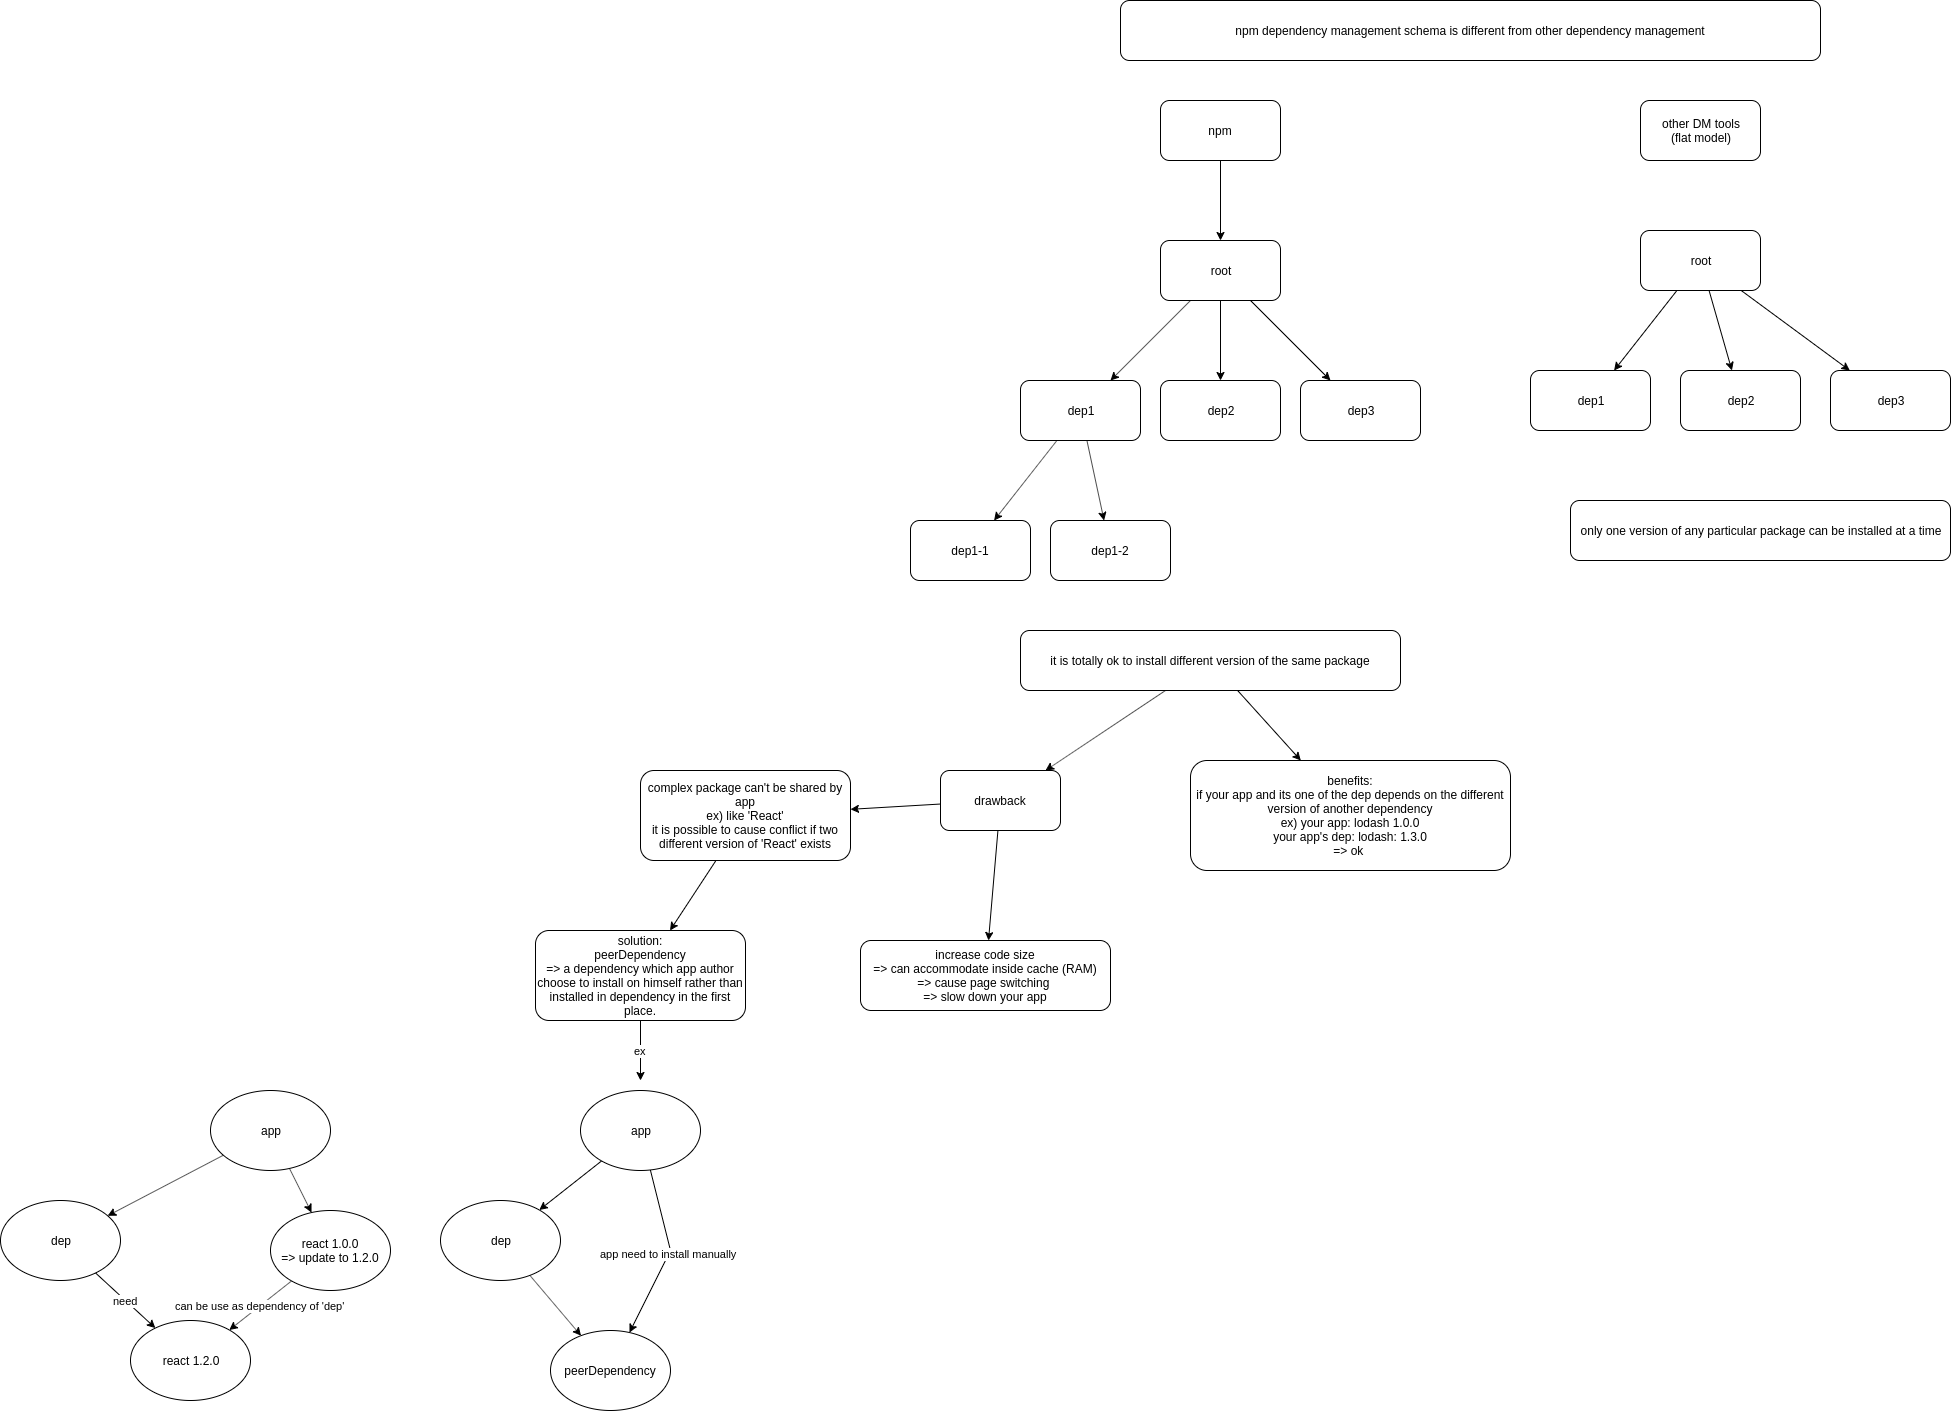

The diagram above was exported from draw.io. Its source (the exported page's mxGraphModel, read from the mxfile embedded in the PNG):
<mxGraphModel dx="2802" dy="653" grid="1" gridSize="10" guides="1" tooltips="1" connect="1" arrows="1" fold="1" page="1" pageScale="1" pageWidth="850" pageHeight="1100" math="0" shadow="0">
  <root>
    <mxCell id="0" />
    <mxCell id="1" parent="0" />
    <mxCell id="GV0PmmUu87X-iasUj7ol-1" value="npm dependency management schema is different from other dependency management" style="rounded=1;whiteSpace=wrap;html=1;" vertex="1" parent="1">
      <mxGeometry x="100" y="10" width="700" height="60" as="geometry" />
    </mxCell>
    <mxCell id="GV0PmmUu87X-iasUj7ol-12" value="" style="edgeStyle=none;rounded=0;orthogonalLoop=1;jettySize=auto;html=1;" edge="1" parent="1" source="GV0PmmUu87X-iasUj7ol-2" target="GV0PmmUu87X-iasUj7ol-11">
      <mxGeometry relative="1" as="geometry" />
    </mxCell>
    <mxCell id="GV0PmmUu87X-iasUj7ol-2" value="npm" style="rounded=1;whiteSpace=wrap;html=1;" vertex="1" parent="1">
      <mxGeometry x="140" y="110" width="120" height="60" as="geometry" />
    </mxCell>
    <mxCell id="GV0PmmUu87X-iasUj7ol-14" value="" style="edgeStyle=none;rounded=0;orthogonalLoop=1;jettySize=auto;html=1;" edge="1" parent="1" source="GV0PmmUu87X-iasUj7ol-11" target="GV0PmmUu87X-iasUj7ol-13">
      <mxGeometry relative="1" as="geometry" />
    </mxCell>
    <mxCell id="GV0PmmUu87X-iasUj7ol-16" value="" style="edgeStyle=none;rounded=0;orthogonalLoop=1;jettySize=auto;html=1;" edge="1" parent="1" source="GV0PmmUu87X-iasUj7ol-11" target="GV0PmmUu87X-iasUj7ol-15">
      <mxGeometry relative="1" as="geometry" />
    </mxCell>
    <mxCell id="GV0PmmUu87X-iasUj7ol-18" value="" style="edgeStyle=none;rounded=0;orthogonalLoop=1;jettySize=auto;html=1;" edge="1" parent="1" source="GV0PmmUu87X-iasUj7ol-11" target="GV0PmmUu87X-iasUj7ol-17">
      <mxGeometry relative="1" as="geometry" />
    </mxCell>
    <mxCell id="GV0PmmUu87X-iasUj7ol-11" value="root" style="rounded=1;whiteSpace=wrap;html=1;" vertex="1" parent="1">
      <mxGeometry x="140" y="250" width="120" height="60" as="geometry" />
    </mxCell>
    <mxCell id="GV0PmmUu87X-iasUj7ol-17" value="dep3" style="rounded=1;whiteSpace=wrap;html=1;" vertex="1" parent="1">
      <mxGeometry x="280" y="390" width="120" height="60" as="geometry" />
    </mxCell>
    <mxCell id="GV0PmmUu87X-iasUj7ol-15" value="dep2" style="rounded=1;whiteSpace=wrap;html=1;" vertex="1" parent="1">
      <mxGeometry x="140" y="390" width="120" height="60" as="geometry" />
    </mxCell>
    <mxCell id="GV0PmmUu87X-iasUj7ol-20" value="" style="edgeStyle=none;rounded=0;orthogonalLoop=1;jettySize=auto;html=1;" edge="1" parent="1" source="GV0PmmUu87X-iasUj7ol-13" target="GV0PmmUu87X-iasUj7ol-19">
      <mxGeometry relative="1" as="geometry" />
    </mxCell>
    <mxCell id="GV0PmmUu87X-iasUj7ol-22" value="" style="edgeStyle=none;rounded=0;orthogonalLoop=1;jettySize=auto;html=1;" edge="1" parent="1" source="GV0PmmUu87X-iasUj7ol-13" target="GV0PmmUu87X-iasUj7ol-21">
      <mxGeometry relative="1" as="geometry" />
    </mxCell>
    <mxCell id="GV0PmmUu87X-iasUj7ol-13" value="dep1" style="rounded=1;whiteSpace=wrap;html=1;" vertex="1" parent="1">
      <mxGeometry y="390" width="120" height="60" as="geometry" />
    </mxCell>
    <mxCell id="GV0PmmUu87X-iasUj7ol-21" value="dep1-2" style="rounded=1;whiteSpace=wrap;html=1;" vertex="1" parent="1">
      <mxGeometry x="30" y="530" width="120" height="60" as="geometry" />
    </mxCell>
    <mxCell id="GV0PmmUu87X-iasUj7ol-19" value="dep1-1" style="rounded=1;whiteSpace=wrap;html=1;" vertex="1" parent="1">
      <mxGeometry x="-110" y="530" width="120" height="60" as="geometry" />
    </mxCell>
    <mxCell id="GV0PmmUu87X-iasUj7ol-3" value="other DM tools&lt;br&gt;(flat model)" style="rounded=1;whiteSpace=wrap;html=1;" vertex="1" parent="1">
      <mxGeometry x="620" y="110" width="120" height="60" as="geometry" />
    </mxCell>
    <mxCell id="GV0PmmUu87X-iasUj7ol-6" value="" style="rounded=0;orthogonalLoop=1;jettySize=auto;html=1;" edge="1" parent="1" source="GV0PmmUu87X-iasUj7ol-4" target="GV0PmmUu87X-iasUj7ol-5">
      <mxGeometry relative="1" as="geometry" />
    </mxCell>
    <mxCell id="GV0PmmUu87X-iasUj7ol-8" style="edgeStyle=none;rounded=0;orthogonalLoop=1;jettySize=auto;html=1;" edge="1" parent="1" source="GV0PmmUu87X-iasUj7ol-4" target="GV0PmmUu87X-iasUj7ol-7">
      <mxGeometry relative="1" as="geometry" />
    </mxCell>
    <mxCell id="GV0PmmUu87X-iasUj7ol-10" value="" style="edgeStyle=none;rounded=0;orthogonalLoop=1;jettySize=auto;html=1;" edge="1" parent="1" source="GV0PmmUu87X-iasUj7ol-4" target="GV0PmmUu87X-iasUj7ol-9">
      <mxGeometry relative="1" as="geometry" />
    </mxCell>
    <mxCell id="GV0PmmUu87X-iasUj7ol-4" value="root" style="rounded=1;whiteSpace=wrap;html=1;" vertex="1" parent="1">
      <mxGeometry x="620" y="240" width="120" height="60" as="geometry" />
    </mxCell>
    <mxCell id="GV0PmmUu87X-iasUj7ol-9" value="dep3" style="rounded=1;whiteSpace=wrap;html=1;" vertex="1" parent="1">
      <mxGeometry x="810" y="380" width="120" height="60" as="geometry" />
    </mxCell>
    <mxCell id="GV0PmmUu87X-iasUj7ol-5" value="dep1" style="rounded=1;whiteSpace=wrap;html=1;" vertex="1" parent="1">
      <mxGeometry x="510" y="380" width="120" height="60" as="geometry" />
    </mxCell>
    <mxCell id="GV0PmmUu87X-iasUj7ol-7" value="dep2" style="rounded=1;whiteSpace=wrap;html=1;" vertex="1" parent="1">
      <mxGeometry x="660" y="380" width="120" height="60" as="geometry" />
    </mxCell>
    <mxCell id="GV0PmmUu87X-iasUj7ol-23" value="only one version of any particular package can be installed at a time" style="rounded=1;whiteSpace=wrap;html=1;" vertex="1" parent="1">
      <mxGeometry x="550" y="510" width="380" height="60" as="geometry" />
    </mxCell>
    <mxCell id="GV0PmmUu87X-iasUj7ol-26" style="edgeStyle=none;rounded=0;orthogonalLoop=1;jettySize=auto;html=1;" edge="1" parent="1" source="GV0PmmUu87X-iasUj7ol-24" target="GV0PmmUu87X-iasUj7ol-25">
      <mxGeometry relative="1" as="geometry" />
    </mxCell>
    <mxCell id="GV0PmmUu87X-iasUj7ol-29" style="edgeStyle=none;rounded=0;orthogonalLoop=1;jettySize=auto;html=1;" edge="1" parent="1" source="GV0PmmUu87X-iasUj7ol-24" target="GV0PmmUu87X-iasUj7ol-30">
      <mxGeometry relative="1" as="geometry" />
    </mxCell>
    <mxCell id="GV0PmmUu87X-iasUj7ol-24" value="it is totally ok to install different version of the same package" style="rounded=1;whiteSpace=wrap;html=1;" vertex="1" parent="1">
      <mxGeometry y="640" width="380" height="60" as="geometry" />
    </mxCell>
    <mxCell id="GV0PmmUu87X-iasUj7ol-25" value="benefits:&lt;br&gt;if your app and its one of the dep depends on the different version of another dependency&lt;br&gt;ex) your app: lodash 1.0.0&lt;br&gt;your app's dep: lodash: 1.3.0&lt;br&gt;=&amp;gt; ok&amp;nbsp;" style="rounded=1;whiteSpace=wrap;html=1;" vertex="1" parent="1">
      <mxGeometry x="170" y="770" width="320" height="110" as="geometry" />
    </mxCell>
    <mxCell id="GV0PmmUu87X-iasUj7ol-28" value="increase code size&lt;br&gt;=&amp;gt; can accommodate inside cache (RAM)&lt;br&gt;=&amp;gt; cause page switching&amp;nbsp;&lt;br&gt;=&amp;gt; slow down your app" style="rounded=1;whiteSpace=wrap;html=1;" vertex="1" parent="1">
      <mxGeometry x="-160" y="950" width="250" height="70" as="geometry" />
    </mxCell>
    <mxCell id="GV0PmmUu87X-iasUj7ol-31" style="edgeStyle=none;rounded=0;orthogonalLoop=1;jettySize=auto;html=1;" edge="1" parent="1" source="GV0PmmUu87X-iasUj7ol-30" target="GV0PmmUu87X-iasUj7ol-28">
      <mxGeometry relative="1" as="geometry" />
    </mxCell>
    <mxCell id="GV0PmmUu87X-iasUj7ol-33" value="" style="edgeStyle=none;rounded=0;orthogonalLoop=1;jettySize=auto;html=1;" edge="1" parent="1" source="GV0PmmUu87X-iasUj7ol-30" target="GV0PmmUu87X-iasUj7ol-32">
      <mxGeometry relative="1" as="geometry" />
    </mxCell>
    <mxCell id="GV0PmmUu87X-iasUj7ol-30" value="drawback" style="rounded=1;whiteSpace=wrap;html=1;" vertex="1" parent="1">
      <mxGeometry x="-80" y="780" width="120" height="60" as="geometry" />
    </mxCell>
    <mxCell id="GV0PmmUu87X-iasUj7ol-35" value="" style="edgeStyle=none;rounded=0;orthogonalLoop=1;jettySize=auto;html=1;" edge="1" parent="1" source="GV0PmmUu87X-iasUj7ol-32" target="GV0PmmUu87X-iasUj7ol-34">
      <mxGeometry relative="1" as="geometry" />
    </mxCell>
    <mxCell id="GV0PmmUu87X-iasUj7ol-32" value="complex package can't be shared by app&lt;br&gt;ex) like 'React'&lt;br&gt;it is possible to cause conflict if two different version of 'React' exists" style="rounded=1;whiteSpace=wrap;html=1;" vertex="1" parent="1">
      <mxGeometry x="-380" y="780" width="210" height="90" as="geometry" />
    </mxCell>
    <mxCell id="GV0PmmUu87X-iasUj7ol-37" value="ex" style="edgeStyle=none;rounded=0;orthogonalLoop=1;jettySize=auto;html=1;" edge="1" parent="1" source="GV0PmmUu87X-iasUj7ol-34">
      <mxGeometry relative="1" as="geometry">
        <mxPoint x="-380" y="1090" as="targetPoint" />
      </mxGeometry>
    </mxCell>
    <mxCell id="GV0PmmUu87X-iasUj7ol-34" value="solution:&lt;br&gt;peerDependency&lt;br&gt;=&amp;gt; a dependency which app author choose to install on himself rather than installed in dependency in the first place." style="rounded=1;whiteSpace=wrap;html=1;" vertex="1" parent="1">
      <mxGeometry x="-485" y="940" width="210" height="90" as="geometry" />
    </mxCell>
    <mxCell id="GV0PmmUu87X-iasUj7ol-40" value="" style="edgeStyle=none;rounded=0;orthogonalLoop=1;jettySize=auto;html=1;" edge="1" parent="1" source="GV0PmmUu87X-iasUj7ol-38" target="GV0PmmUu87X-iasUj7ol-39">
      <mxGeometry relative="1" as="geometry" />
    </mxCell>
    <mxCell id="GV0PmmUu87X-iasUj7ol-45" value="app need to install manually" style="edgeStyle=none;rounded=0;orthogonalLoop=1;jettySize=auto;html=1;" edge="1" parent="1" source="GV0PmmUu87X-iasUj7ol-38" target="GV0PmmUu87X-iasUj7ol-41">
      <mxGeometry relative="1" as="geometry">
        <Array as="points">
          <mxPoint x="-350" y="1260" />
        </Array>
      </mxGeometry>
    </mxCell>
    <mxCell id="GV0PmmUu87X-iasUj7ol-38" value="app" style="ellipse;whiteSpace=wrap;html=1;" vertex="1" parent="1">
      <mxGeometry x="-440" y="1100" width="120" height="80" as="geometry" />
    </mxCell>
    <mxCell id="GV0PmmUu87X-iasUj7ol-42" value="" style="edgeStyle=none;rounded=0;orthogonalLoop=1;jettySize=auto;html=1;" edge="1" parent="1" source="GV0PmmUu87X-iasUj7ol-39" target="GV0PmmUu87X-iasUj7ol-41">
      <mxGeometry relative="1" as="geometry" />
    </mxCell>
    <mxCell id="GV0PmmUu87X-iasUj7ol-39" value="dep" style="ellipse;whiteSpace=wrap;html=1;" vertex="1" parent="1">
      <mxGeometry x="-580" y="1210" width="120" height="80" as="geometry" />
    </mxCell>
    <mxCell id="GV0PmmUu87X-iasUj7ol-41" value="peerDependency" style="ellipse;whiteSpace=wrap;html=1;" vertex="1" parent="1">
      <mxGeometry x="-470" y="1340" width="120" height="80" as="geometry" />
    </mxCell>
    <mxCell id="GV0PmmUu87X-iasUj7ol-46" value="" style="edgeStyle=none;rounded=0;orthogonalLoop=1;jettySize=auto;html=1;" edge="1" parent="1" source="GV0PmmUu87X-iasUj7ol-48" target="GV0PmmUu87X-iasUj7ol-50">
      <mxGeometry relative="1" as="geometry" />
    </mxCell>
    <mxCell id="GV0PmmUu87X-iasUj7ol-53" value="" style="edgeStyle=none;rounded=0;orthogonalLoop=1;jettySize=auto;html=1;" edge="1" parent="1" source="GV0PmmUu87X-iasUj7ol-48" target="GV0PmmUu87X-iasUj7ol-52">
      <mxGeometry relative="1" as="geometry" />
    </mxCell>
    <mxCell id="GV0PmmUu87X-iasUj7ol-48" value="app" style="ellipse;whiteSpace=wrap;html=1;" vertex="1" parent="1">
      <mxGeometry x="-810" y="1100" width="120" height="80" as="geometry" />
    </mxCell>
    <mxCell id="GV0PmmUu87X-iasUj7ol-54" value="can be use as dependency of 'dep'" style="edgeStyle=none;rounded=0;orthogonalLoop=1;jettySize=auto;html=1;" edge="1" parent="1" source="GV0PmmUu87X-iasUj7ol-52" target="GV0PmmUu87X-iasUj7ol-51">
      <mxGeometry relative="1" as="geometry" />
    </mxCell>
    <mxCell id="GV0PmmUu87X-iasUj7ol-52" value="react 1.0.0&lt;br&gt;=&amp;gt; update to 1.2.0" style="ellipse;whiteSpace=wrap;html=1;" vertex="1" parent="1">
      <mxGeometry x="-750" y="1220" width="120" height="80" as="geometry" />
    </mxCell>
    <mxCell id="GV0PmmUu87X-iasUj7ol-49" value="need" style="edgeStyle=none;rounded=0;orthogonalLoop=1;jettySize=auto;html=1;" edge="1" parent="1" source="GV0PmmUu87X-iasUj7ol-50" target="GV0PmmUu87X-iasUj7ol-51">
      <mxGeometry relative="1" as="geometry" />
    </mxCell>
    <mxCell id="GV0PmmUu87X-iasUj7ol-50" value="dep" style="ellipse;whiteSpace=wrap;html=1;" vertex="1" parent="1">
      <mxGeometry x="-1020" y="1210" width="120" height="80" as="geometry" />
    </mxCell>
    <mxCell id="GV0PmmUu87X-iasUj7ol-51" value="react 1.2.0" style="ellipse;whiteSpace=wrap;html=1;" vertex="1" parent="1">
      <mxGeometry x="-890" y="1330" width="120" height="80" as="geometry" />
    </mxCell>
  </root>
</mxGraphModel>